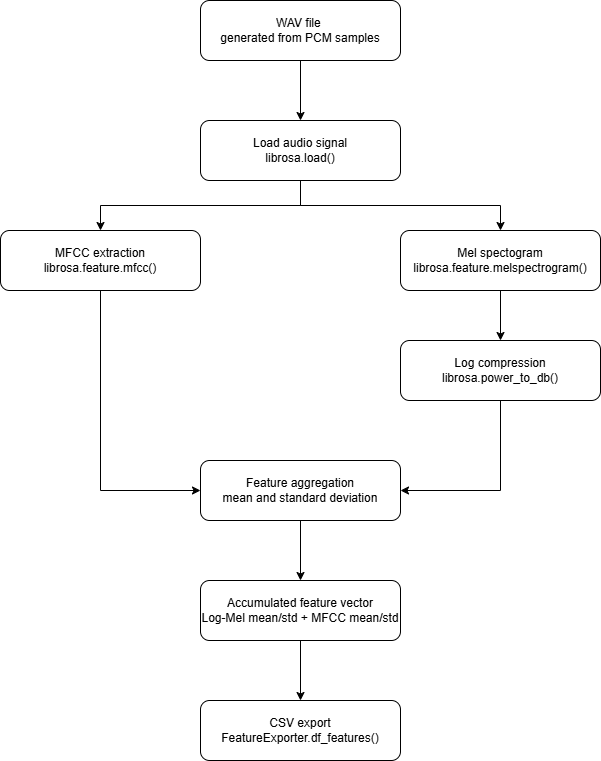

The diagram above was exported from draw.io. Its source (the exported page's mxGraphModel, read from the mxfile embedded in the PNG):
<mxGraphModel dx="1414" dy="743" grid="1" gridSize="10" guides="1" tooltips="1" connect="1" arrows="1" fold="1" page="1" pageScale="1" pageWidth="827" pageHeight="1169" math="0" shadow="0">
  <root>
    <mxCell id="0" />
    <mxCell id="1" parent="0" />
    <mxCell id="ShCpiUXk9h6bDss3fCYl-1" parent="1" style="rounded=1;whiteSpace=wrap;html=1;" value="WAV file&amp;nbsp;&lt;br&gt;generated from PCM samples" vertex="1">
      <mxGeometry height="60" width="200" x="300" y="40" as="geometry" />
    </mxCell>
    <mxCell id="ShCpiUXk9h6bDss3fCYl-2" edge="1" parent="1" source="ShCpiUXk9h6bDss3fCYl-1" style="endArrow=classic;html=1;rounded=0;exitX=0.5;exitY=1;exitDx=0;exitDy=0;" value="">
      <mxGeometry height="50" relative="1" width="50" as="geometry">
        <mxPoint x="390" y="390" as="sourcePoint" />
        <mxPoint x="400" y="160" as="targetPoint" />
      </mxGeometry>
    </mxCell>
    <mxCell id="ShCpiUXk9h6bDss3fCYl-12" edge="1" parent="1" source="ShCpiUXk9h6bDss3fCYl-3" style="edgeStyle=orthogonalEdgeStyle;rounded=0;orthogonalLoop=1;jettySize=auto;html=1;entryX=0.5;entryY=0;entryDx=0;entryDy=0;" target="ShCpiUXk9h6bDss3fCYl-4">
      <mxGeometry relative="1" as="geometry" />
    </mxCell>
    <mxCell id="ShCpiUXk9h6bDss3fCYl-13" edge="1" parent="1" source="ShCpiUXk9h6bDss3fCYl-3" style="edgeStyle=orthogonalEdgeStyle;rounded=0;orthogonalLoop=1;jettySize=auto;html=1;entryX=0.5;entryY=0;entryDx=0;entryDy=0;" target="ShCpiUXk9h6bDss3fCYl-5">
      <mxGeometry relative="1" as="geometry" />
    </mxCell>
    <mxCell id="ShCpiUXk9h6bDss3fCYl-3" parent="1" style="rounded=1;whiteSpace=wrap;html=1;" value="Load audio signal&lt;div&gt;librosa.load()&lt;/div&gt;" vertex="1">
      <mxGeometry height="60" width="200" x="300" y="160" as="geometry" />
    </mxCell>
    <mxCell id="ShCpiUXk9h6bDss3fCYl-16" edge="1" parent="1" source="ShCpiUXk9h6bDss3fCYl-4" style="edgeStyle=orthogonalEdgeStyle;rounded=0;orthogonalLoop=1;jettySize=auto;html=1;exitX=0.5;exitY=1;exitDx=0;exitDy=0;entryX=0;entryY=0.5;entryDx=0;entryDy=0;" target="ShCpiUXk9h6bDss3fCYl-7">
      <mxGeometry relative="1" as="geometry" />
    </mxCell>
    <mxCell id="ShCpiUXk9h6bDss3fCYl-4" parent="1" style="rounded=1;whiteSpace=wrap;html=1;" value="MFCC extraction&lt;div&gt;librosa.feature.mfcc()&lt;/div&gt;" vertex="1">
      <mxGeometry height="60" width="200" x="100" y="270" as="geometry" />
    </mxCell>
    <mxCell id="ShCpiUXk9h6bDss3fCYl-14" edge="1" parent="1" source="ShCpiUXk9h6bDss3fCYl-5" style="edgeStyle=orthogonalEdgeStyle;rounded=0;orthogonalLoop=1;jettySize=auto;html=1;entryX=0.5;entryY=0;entryDx=0;entryDy=0;" target="ShCpiUXk9h6bDss3fCYl-6">
      <mxGeometry relative="1" as="geometry" />
    </mxCell>
    <mxCell id="ShCpiUXk9h6bDss3fCYl-5" parent="1" style="rounded=1;whiteSpace=wrap;html=1;" value="Mel spectogram&lt;div&gt;librosa.feature.melspectrogram()&lt;/div&gt;" vertex="1">
      <mxGeometry height="60" width="200" x="500" y="270" as="geometry" />
    </mxCell>
    <mxCell id="ShCpiUXk9h6bDss3fCYl-15" edge="1" parent="1" source="ShCpiUXk9h6bDss3fCYl-6" style="edgeStyle=orthogonalEdgeStyle;rounded=0;orthogonalLoop=1;jettySize=auto;html=1;entryX=1;entryY=0.5;entryDx=0;entryDy=0;" target="ShCpiUXk9h6bDss3fCYl-7">
      <mxGeometry relative="1" as="geometry" />
    </mxCell>
    <mxCell id="ShCpiUXk9h6bDss3fCYl-6" parent="1" style="rounded=1;whiteSpace=wrap;html=1;" value="Log compression&lt;div&gt;librosa.power_to_db()&lt;/div&gt;" vertex="1">
      <mxGeometry height="60" width="200" x="500" y="380" as="geometry" />
    </mxCell>
    <mxCell id="ShCpiUXk9h6bDss3fCYl-17" edge="1" parent="1" source="ShCpiUXk9h6bDss3fCYl-7" style="edgeStyle=orthogonalEdgeStyle;rounded=0;orthogonalLoop=1;jettySize=auto;html=1;" target="ShCpiUXk9h6bDss3fCYl-8">
      <mxGeometry relative="1" as="geometry" />
    </mxCell>
    <mxCell id="ShCpiUXk9h6bDss3fCYl-7" parent="1" style="rounded=1;whiteSpace=wrap;html=1;" value="Feature aggregation&lt;div&gt;mean and standard deviation&lt;span style=&quot;color: rgba(0, 0, 0, 0); font-family: monospace; font-size: 0px; text-align: start; white-space: nowrap; background-color: transparent;&quot;&gt;%3CmxGraphModel%3E%3Croot%3E%3CmxCell%20id%3D%220%22%2F%3E%3CmxCell%20id%3D%221%22%20parent%3D%220%22%2F%3E%3CmxCell%20id%3D%222%22%20parent%3D%221%22%20style%3D%22rounded%3D1%3BwhiteSpace%3Dwrap%3Bhtml%3D1%3B%22%20value%3D%22MFCC%20extraction%26lt%3Bdiv%26gt%3Blibrosa.feature.mfcc()%26lt%3B%2Fdiv%26gt%3B%22%20vertex%3D%221%22%3E%3CmxGeometry%20height%3D%2260%22%20width%3D%22200%22%20x%3D%22100%22%20y%3D%22270%22%20as%3D%22geometry%22%2F%3E%3C%2FmxCell%3E%3C%2Froot%3E%3C%2FmxGraphModel%3E&lt;/span&gt;&lt;/div&gt;" vertex="1">
      <mxGeometry height="60" width="200" x="300" y="500" as="geometry" />
    </mxCell>
    <mxCell id="ShCpiUXk9h6bDss3fCYl-18" edge="1" parent="1" source="ShCpiUXk9h6bDss3fCYl-8" style="edgeStyle=orthogonalEdgeStyle;rounded=0;orthogonalLoop=1;jettySize=auto;html=1;entryX=0.5;entryY=0;entryDx=0;entryDy=0;" target="ShCpiUXk9h6bDss3fCYl-9">
      <mxGeometry relative="1" as="geometry" />
    </mxCell>
    <mxCell id="ShCpiUXk9h6bDss3fCYl-8" parent="1" style="rounded=1;whiteSpace=wrap;html=1;" value="Accumulated feature vector&lt;div&gt;Log-Mel mean/std + MFCC mean/std&lt;/div&gt;" vertex="1">
      <mxGeometry height="60" width="200" x="300" y="620" as="geometry" />
    </mxCell>
    <mxCell id="ShCpiUXk9h6bDss3fCYl-9" parent="1" style="rounded=1;whiteSpace=wrap;html=1;" value="CSV export&lt;div&gt;FeatureExporter.df_features()&lt;/div&gt;" vertex="1">
      <mxGeometry height="60" width="200" x="300" y="740" as="geometry" />
    </mxCell>
  </root>
</mxGraphModel>